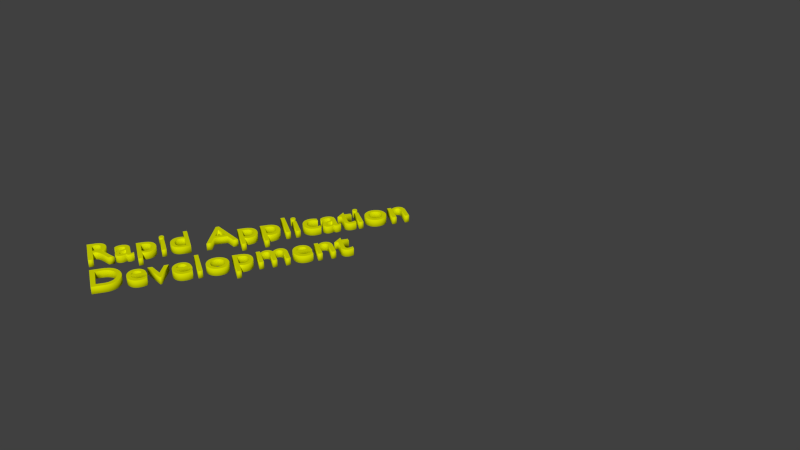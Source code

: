 # Source: VBA_AppDev.blend  (saved by Blender 2.71.0; exported with 4.5.12 LTS)
import bpy
from mathutils import Matrix  # noqa: F401  (used for matrix-valued properties, if any)

bpy.ops.wm.read_factory_settings(use_empty=True)
scene = bpy.context.scene
scene.name = 'Scene'

# ---- collections
col_collection_1 = bpy.data.collections.new('Collection 1'); scene.collection.children.link(col_collection_1)

# ---- materials (node trees are filled in below, after node groups)
mat_material_rad = bpy.data.materials.new('Material_RAD')
mat_material_rad.alpha_threshold = 0.0
mat_material_rad.use_transparent_shadow = False
mat_material_rad.diffuse_color = (0.6876, 0.7357, 0.0, 1.0)
mat_material_rad.specular_color = (1.0, 0.6546, 0.9449)
mat_material_rad.roughness = 0.5
mat_material_rad.line_color = (0.0, 0.0, 0.0, 1.0)

# ---- material node trees

# ---- world
world_world = bpy.data.worlds.new('World'); scene.world = world_world
world_world.color = (0.05088, 0.05088, 0.05088)
world_world.use_sun_shadow = False
world_world.sun_shadow_jitter_overblur = 0.0
world_world.cycles.sampling_method = 'MANUAL'
world_world.cycles.sample_map_resolution = 256

# ---- curves / text
txt_text = bpy.data.curves.new('Text', 'FONT')
txt_text.dimensions = '2D'
txt_text.body = 'Rapid Application\nDevelopment\n'
txt_text.materials.append(mat_material_rad)
txt_text.use_path_clamp = True
txt_text.bevel_resolution = 0
txt_text.extrude = 0.1
txt_text.bevel_depth = 0.005
txt_text.space_line = 1.1
txt_text.offset_x = -3.564
txt_text.offset_y = 0.322

# ---- objects
ob_text = bpy.data.objects.new('Text', txt_text)

# ---- transforms, parenting, visibility, modifiers, constraints
ob_text.location = (-0.0701, -0.7029, 2.077)
ob_text.rotation_euler = (-3.115, -3.134, 4.125)
ob_text.scale = (1.118, 1.118, 0.9176)
ob_text.lineart.crease_threshold = 0.0

# ---- collection membership
col_collection_1.objects.link(ob_text)

# ---- scene / render settings (as saved in the file)
scene.frame_start = 1; scene.frame_end = 250; scene.frame_set(33)
scene.render.engine = 'BLENDER_EEVEE_NEXT'
scene.render.resolution_percentage = 50
scene.render.dither_intensity = 0.0
scene.cycles.use_denoising = False
scene.cycles.samples = 10
scene.cycles.sampling_pattern = 'TABULATED_SOBOL'
scene.cycles.light_sampling_threshold = 0.0
scene.cycles.use_adaptive_sampling = False
scene.cycles.use_light_tree = False
scene.cycles.blur_glossy = 0.0
scene.cycles.volume_bounces = 1
scene.cycles.pixel_filter_type = 'GAUSSIAN'
scene.cycles.sample_clamp_indirect = 0.0
scene.view_settings.view_transform = 'Standard'
bpy.context.view_layer.update()

# ---- added for rendering (the .blend has no active camera and no usable light): camera, sun
cam_auto = bpy.data.cameras.new('AutoCamera')
cam_auto.lens = 50.0
cam_auto.sensor_width = 36.0
cam_auto.clip_end = 1000.0
ob_auto_camera = bpy.data.objects.new('AutoCamera', cam_auto)
scene.collection.objects.link(ob_auto_camera)
ob_auto_camera.location = (17.5288, -16.49, 14.6623)
ob_auto_camera.rotation_euler = (1.09748, -7.21219e-08, 0.694738)
scene.camera = ob_auto_camera
light_auto_sun = bpy.data.lights.new('AutoSun', 'SUN')
light_auto_sun.energy = 3.0
light_auto_sun.angle = 0.0523599
ob_auto_sun = bpy.data.objects.new('AutoSun', light_auto_sun)
scene.collection.objects.link(ob_auto_sun)
ob_auto_sun.rotation_euler = (0.872665, 0.174533, 0.523599)
bpy.context.view_layer.update()

